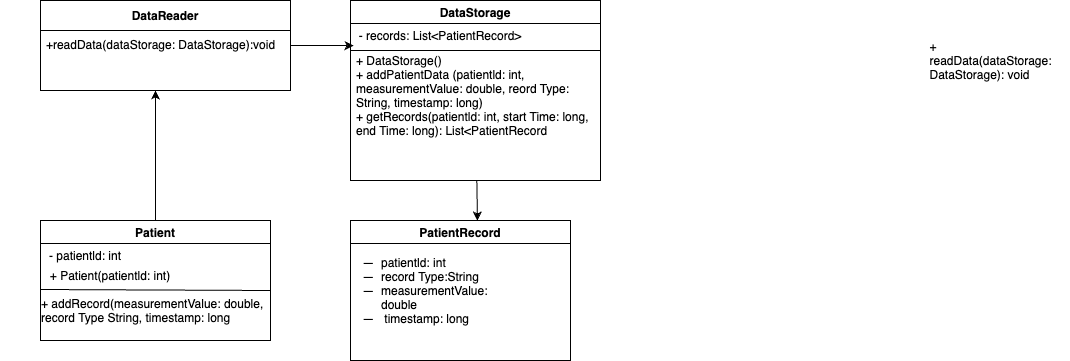

The diagram above was exported from draw.io. Its source (the exported page's mxGraphModel, read from the mxfile embedded in the PNG):
<mxGraphModel dx="1498" dy="629" grid="1" gridSize="10" guides="1" tooltips="1" connect="1" arrows="1" fold="1" page="1" pageScale="1" pageWidth="850" pageHeight="1100" math="0" shadow="0">
  <root>
    <mxCell id="0" />
    <mxCell id="1" parent="0" />
    <mxCell id="2" value="&lt;p style=&quot;margin: 0px; font-variant-numeric: normal; font-variant-east-asian: normal; font-variant-alternates: normal; font-size-adjust: none; font-kerning: auto; font-optical-sizing: auto; font-feature-settings: normal; font-variation-settings: normal; font-variant-position: normal; font-variant-emoji: normal; font-stretch: normal; line-height: normal; color: rgb(0, 0, 0); text-align: start;&quot; class=&quot;p1&quot;&gt;DataReader&lt;/p&gt;" style="swimlane;whiteSpace=wrap;html=1;startSize=30;" vertex="1" parent="1">
      <mxGeometry x="10" y="40" width="250" height="90" as="geometry">
        <mxRectangle x="50" y="80" width="140" height="30" as="alternateBounds" />
      </mxGeometry>
    </mxCell>
    <mxCell id="3" value="&lt;p style=&quot;margin: 0px; font-variant-numeric: normal; font-variant-east-asian: normal; font-variant-alternates: normal; font-size-adjust: none; font-kerning: auto; font-optical-sizing: auto; font-feature-settings: normal; font-variation-settings: normal; font-variant-position: normal; font-variant-emoji: normal; font-stretch: normal; line-height: normal; color: rgb(0, 0, 0); text-align: start; text-wrap-mode: wrap;&quot; class=&quot;p1&quot;&gt;+ readData(dataStorage:&lt;/p&gt;&lt;p style=&quot;margin: 0px; font-variant-numeric: normal; font-variant-east-asian: normal; font-variant-alternates: normal; font-size-adjust: none; font-kerning: auto; font-optical-sizing: auto; font-feature-settings: normal; font-variation-settings: normal; font-variant-position: normal; font-variant-emoji: normal; font-stretch: normal; line-height: normal; color: rgb(0, 0, 0); text-align: start; text-wrap-mode: wrap;&quot; class=&quot;p1&quot;&gt;DataStorage): void&lt;/p&gt;" style="text;html=1;align=center;verticalAlign=middle;resizable=0;points=[];autosize=1;strokeColor=none;fillColor=none;" vertex="1" parent="2">
      <mxGeometry x="870" y="40" width="160" height="40" as="geometry" />
    </mxCell>
    <mxCell id="6" value="&lt;font&gt;&lt;font style=&quot;color: rgb(0, 0, 0);&quot;&gt;+readData(dataStorage:&amp;nbsp;&lt;/font&gt;&lt;span style=&quot;background-color: transparent;&quot;&gt;&lt;font style=&quot;color: rgb(0, 0, 0);&quot;&gt;DataStorage):void&lt;/font&gt;&lt;/span&gt;&lt;/font&gt;" style="text;html=1;align=center;verticalAlign=middle;resizable=0;points=[];autosize=1;strokeColor=none;fillColor=none;" vertex="1" parent="2">
      <mxGeometry x="-5" y="30" width="250" height="30" as="geometry" />
    </mxCell>
    <mxCell id="9" value="&lt;p style=&quot;margin: 0px; font-variant-numeric: normal; font-variant-east-asian: normal; font-variant-alternates: normal; font-size-adjust: none; font-kerning: auto; font-optical-sizing: auto; font-feature-settings: normal; font-variation-settings: normal; font-variant-position: normal; font-variant-emoji: normal; font-stretch: normal; line-height: normal; color: rgb(0, 0, 0); text-align: start;&quot; class=&quot;p1&quot;&gt;DataStorage&lt;/p&gt;" style="swimlane;whiteSpace=wrap;html=1;" vertex="1" parent="1">
      <mxGeometry x="320" y="40" width="250" height="180" as="geometry" />
    </mxCell>
    <mxCell id="16" value="&lt;p style=&quot;margin: 0px; font-variant-numeric: normal; font-variant-east-asian: normal; font-variant-alternates: normal; font-size-adjust: none; font-kerning: auto; font-optical-sizing: auto; font-feature-settings: normal; font-variation-settings: normal; font-variant-position: normal; font-variant-emoji: normal; font-stretch: normal; line-height: normal; color: rgb(0, 0, 0); text-align: start;&quot; class=&quot;p1&quot;&gt;- records: List&amp;lt;PatientRecord&amp;gt;&lt;/p&gt;" style="text;html=1;align=center;verticalAlign=middle;whiteSpace=wrap;rounded=0;" vertex="1" parent="9">
      <mxGeometry x="-40" y="20" width="260" height="30" as="geometry" />
    </mxCell>
    <mxCell id="17" value="" style="endArrow=none;html=1;exitX=0;exitY=0.5;exitDx=0;exitDy=0;" edge="1" parent="9">
      <mxGeometry width="50" height="50" relative="1" as="geometry">
        <mxPoint y="50" as="sourcePoint" />
        <mxPoint x="250" y="50" as="targetPoint" />
        <Array as="points">
          <mxPoint x="108" y="50" />
        </Array>
      </mxGeometry>
    </mxCell>
    <mxCell id="23" value="&lt;p style=&quot;margin: 0px; font-variant-numeric: normal; font-variant-east-asian: normal; font-variant-alternates: normal; font-size-adjust: none; font-kerning: auto; font-optical-sizing: auto; font-feature-settings: normal; font-variation-settings: normal; font-variant-position: normal; font-variant-emoji: normal; font-stretch: normal; line-height: normal; color: rgb(0, 0, 0); text-align: start;&quot; class=&quot;p1&quot;&gt;+ DataStorage()&lt;/p&gt;&lt;p style=&quot;margin: 0px; font-variant-numeric: normal; font-variant-east-asian: normal; font-variant-alternates: normal; font-size-adjust: none; font-kerning: auto; font-optical-sizing: auto; font-feature-settings: normal; font-variation-settings: normal; font-variant-position: normal; font-variant-emoji: normal; font-stretch: normal; line-height: normal; color: rgb(0, 0, 0); text-align: start;&quot; class=&quot;p1&quot;&gt;+ addPatientData (patientld: int, measurementValue: double, reord Type:&lt;/p&gt;&lt;p style=&quot;margin: 0px; font-variant-numeric: normal; font-variant-east-asian: normal; font-variant-alternates: normal; font-size-adjust: none; font-kerning: auto; font-optical-sizing: auto; font-feature-settings: normal; font-variation-settings: normal; font-variant-position: normal; font-variant-emoji: normal; font-stretch: normal; line-height: normal; color: rgb(0, 0, 0); text-align: start;&quot; class=&quot;p1&quot;&gt;String, timestamp: long)&lt;/p&gt;&lt;p style=&quot;margin: 0px; font-variant-numeric: normal; font-variant-east-asian: normal; font-variant-alternates: normal; font-size-adjust: none; font-kerning: auto; font-optical-sizing: auto; font-feature-settings: normal; font-variation-settings: normal; font-variant-position: normal; font-variant-emoji: normal; font-stretch: normal; line-height: normal; color: rgb(0, 0, 0); text-align: start;&quot; class=&quot;p1&quot;&gt;+ getRecords(patientld: int, start Time: long, end Time: long): List&amp;lt;PatientRecord&lt;/p&gt;" style="text;html=1;align=center;verticalAlign=middle;whiteSpace=wrap;rounded=0;" vertex="1" parent="9">
      <mxGeometry x="5" y="20" width="240" height="150" as="geometry" />
    </mxCell>
    <mxCell id="42" style="edgeStyle=none;html=1;" edge="1" parent="1" source="27">
      <mxGeometry relative="1" as="geometry">
        <mxPoint x="125" y="130" as="targetPoint" />
      </mxGeometry>
    </mxCell>
    <mxCell id="27" value="&lt;p style=&quot;margin: 0px; font-variant-numeric: normal; font-variant-east-asian: normal; font-variant-alternates: normal; font-size-adjust: none; font-kerning: auto; font-optical-sizing: auto; font-feature-settings: normal; font-variation-settings: normal; font-variant-position: normal; font-variant-emoji: normal; font-stretch: normal; line-height: normal; color: rgb(0, 0, 0); text-align: start;&quot; class=&quot;p1&quot;&gt;Patient&lt;/p&gt;" style="swimlane;whiteSpace=wrap;html=1;" vertex="1" parent="1">
      <mxGeometry x="10" y="260" width="230" height="120" as="geometry" />
    </mxCell>
    <mxCell id="30" value="&lt;p style=&quot;margin: 0px; font-variant-numeric: normal; font-variant-east-asian: normal; font-variant-alternates: normal; font-size-adjust: none; font-kerning: auto; font-optical-sizing: auto; font-feature-settings: normal; font-variation-settings: normal; font-variant-position: normal; font-variant-emoji: normal; font-stretch: normal; line-height: normal; text-align: start;&quot; class=&quot;p1&quot;&gt;&lt;font style=&quot;color: rgb(0, 0, 0);&quot;&gt;- patientld: int&lt;/font&gt;&lt;/p&gt;" style="text;html=1;align=center;verticalAlign=middle;whiteSpace=wrap;rounded=0;" vertex="1" parent="27">
      <mxGeometry x="-40" y="20" width="170" height="30" as="geometry" />
    </mxCell>
    <mxCell id="32" value="&lt;p class=&quot;p1&quot; style=&quot;margin: 0px; font-variant-numeric: normal; font-variant-east-asian: normal; font-variant-alternates: normal; font-size-adjust: none; font-kerning: auto; font-optical-sizing: auto; font-feature-settings: normal; font-variation-settings: normal; font-variant-position: normal; font-variant-emoji: normal; font-stretch: normal; line-height: normal; text-align: start;&quot;&gt;&lt;font style=&quot;color: rgb(0, 0, 0);&quot;&gt;+ Patient(patientld: int)&lt;/font&gt;&lt;/p&gt;" style="text;html=1;align=center;verticalAlign=middle;whiteSpace=wrap;rounded=0;fontColor=#000000;" vertex="1" parent="27">
      <mxGeometry x="-40" y="40" width="220" height="30" as="geometry" />
    </mxCell>
    <mxCell id="35" value="&lt;p style=&quot;margin: 0px; font-variant-numeric: normal; font-variant-east-asian: normal; font-variant-alternates: normal; font-size-adjust: none; font-kerning: auto; font-optical-sizing: auto; font-feature-settings: normal; font-variation-settings: normal; font-variant-position: normal; font-variant-emoji: normal; font-stretch: normal; line-height: normal; text-align: start;&quot; class=&quot;p1&quot;&gt;&lt;font style=&quot;color: rgb(0, 0, 0);&quot;&gt;+ addRecord(&lt;/font&gt;&lt;font&gt;&lt;font style=&quot;color: rgb(0, 0, 0);&quot;&gt;measurement&lt;/font&gt;&lt;span style=&quot;background-color: transparent;&quot;&gt;&lt;font style=&quot;color: rgb(0, 0, 0);&quot;&gt;Value: double, record Type String, timestamp: long&lt;/font&gt;&lt;/span&gt;&lt;/font&gt;&lt;/p&gt;" style="text;html=1;align=center;verticalAlign=middle;whiteSpace=wrap;rounded=0;" vertex="1" parent="27">
      <mxGeometry y="50" width="230" height="80" as="geometry" />
    </mxCell>
    <mxCell id="34" value="" style="endArrow=none;html=1;" edge="1" parent="27">
      <mxGeometry width="50" height="50" relative="1" as="geometry">
        <mxPoint y="69" as="sourcePoint" />
        <mxPoint x="230" y="70" as="targetPoint" />
      </mxGeometry>
    </mxCell>
    <mxCell id="36" value="&lt;p style=&quot;margin: 0px; font-variant-numeric: normal; font-variant-east-asian: normal; font-variant-alternates: normal; font-size-adjust: none; font-kerning: auto; font-optical-sizing: auto; font-feature-settings: normal; font-variation-settings: normal; font-variant-position: normal; font-variant-emoji: normal; font-stretch: normal; line-height: normal; color: rgb(0, 0, 0); text-align: start;&quot; class=&quot;p1&quot;&gt;PatientRecord&lt;/p&gt;" style="swimlane;whiteSpace=wrap;html=1;" vertex="1" parent="1">
      <mxGeometry x="320" y="260" width="220" height="140" as="geometry" />
    </mxCell>
    <mxCell id="38" value="&lt;ul class=&quot;ul1&quot; style=&quot;list-style-type: &amp;quot;—&amp;nbsp;&amp;nbsp;&amp;quot;; font-size: medium; text-align: start;&quot;&gt;&lt;li class=&quot;li1&quot; style=&quot;margin: 0px; font-variant-numeric: normal; font-variant-east-asian: normal; font-variant-alternates: normal; font-size-adjust: none; font-kerning: auto; font-optical-sizing: auto; font-feature-settings: normal; font-variation-settings: normal; font-variant-position: normal; font-variant-emoji: normal; font-stretch: normal; font-size: 12px; line-height: normal;&quot;&gt;&lt;font style=&quot;color: rgb(0, 0, 0);&quot;&gt;patientld: int&lt;/font&gt;&lt;/li&gt;&lt;li class=&quot;li1&quot; style=&quot;margin: 0px; font-variant-numeric: normal; font-variant-east-asian: normal; font-variant-alternates: normal; font-size-adjust: none; font-kerning: auto; font-optical-sizing: auto; font-feature-settings: normal; font-variation-settings: normal; font-variant-position: normal; font-variant-emoji: normal; font-stretch: normal; font-size: 12px; line-height: normal;&quot;&gt;&lt;font style=&quot;color: rgb(0, 0, 0);&quot;&gt;record Type:String&lt;/font&gt;&lt;/li&gt;&lt;li class=&quot;li1&quot; style=&quot;margin: 0px; font-variant-numeric: normal; font-variant-east-asian: normal; font-variant-alternates: normal; font-size-adjust: none; font-kerning: auto; font-optical-sizing: auto; font-feature-settings: normal; font-variation-settings: normal; font-variant-position: normal; font-variant-emoji: normal; font-stretch: normal; font-size: 12px; line-height: normal;&quot;&gt;&lt;font style=&quot;color: rgb(0, 0, 0);&quot;&gt;measurementValue: double&lt;/font&gt;&lt;/li&gt;&lt;li class=&quot;li1&quot; style=&quot;margin: 0px; font-variant-numeric: normal; font-variant-east-asian: normal; font-variant-alternates: normal; font-size-adjust: none; font-kerning: auto; font-optical-sizing: auto; font-feature-settings: normal; font-variation-settings: normal; font-variant-position: normal; font-variant-emoji: normal; font-stretch: normal; font-size: 12px; line-height: normal;&quot;&gt;&lt;font style=&quot;color: rgb(0, 0, 0);&quot;&gt;&amp;nbsp;timestamp: long&lt;/font&gt;&lt;/li&gt;&lt;/ul&gt;" style="text;html=1;align=center;verticalAlign=middle;whiteSpace=wrap;rounded=0;fontColor=#000000;" vertex="1" parent="36">
      <mxGeometry x="-10" y="5" width="180" height="130" as="geometry" />
    </mxCell>
    <mxCell id="40" style="edgeStyle=none;html=1;entryX=-0.008;entryY=0.167;entryDx=0;entryDy=0;entryPerimeter=0;" edge="1" parent="1" source="2" target="23">
      <mxGeometry relative="1" as="geometry" />
    </mxCell>
    <mxCell id="41" style="edgeStyle=none;html=1;entryX=0.577;entryY=0;entryDx=0;entryDy=0;entryPerimeter=0;" edge="1" parent="1" source="9" target="36">
      <mxGeometry relative="1" as="geometry" />
    </mxCell>
  </root>
</mxGraphModel>